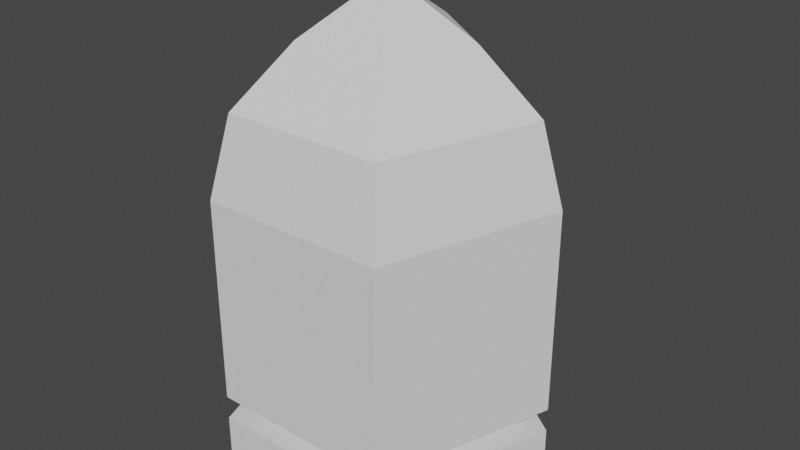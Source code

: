 # Source: Muni_o1.blend  (saved by Blender 2.80.75; exported with 4.5.12 LTS)
import bpy
from mathutils import Matrix  # noqa: F401  (used for matrix-valued properties, if any)

bpy.ops.wm.read_factory_settings(use_empty=True)
scene = bpy.context.scene
scene.name = 'Scene'

# ---- collections
col_collection = bpy.data.collections.new('Collection'); scene.collection.children.link(col_collection)

# ---- world
world_world = bpy.data.worlds.new('World'); scene.world = world_world
world_world.use_nodes = True; world_world.node_tree.nodes.clear()
_N = world_world.node_tree.nodes; _L = world_world.node_tree.links
n0 = _N.new('ShaderNodeOutputWorld'); n0.name = 'World Output'; n0.location = (300, 300)
n1 = _N.new('ShaderNodeBackground'); n1.name = 'Background'; n1.location = (10, 300)
n1.inputs[0].default_value = (0.05088, 0.05088, 0.05088, 1.0)
_L.new(n1.outputs[0], n0.inputs[0])
n0.is_active_output = True
world_world.color = (0.05088, 0.05088, 0.05088)
world_world.use_sun_shadow = False
world_world.sun_shadow_jitter_overblur = 0.0

# ---- meshes
me_sphere_001 = bpy.data.meshes.new('Sphere.001')
me_sphere_001.from_pydata([(0.0, 0.5, 0.866), (0.0, 0.866, 0.5), (0.0, 1.0, -4.371e-08), (-0.9511, 0.309, -1.301), (-1.436e-07, 1.043e-07, 1.186), (0.4755, 0.1545, 0.866), (0.8236, 0.2676, 0.5), (0.9511, 0.309, -4.371e-08), (-0.5878, -0.809, -1.301), (0.5878, -0.809, -1.301), (0.2939, -0.4045, 0.866), (0.509, -0.7006, 0.5), (0.5878, -0.809, -4.371e-08), (0.9511, 0.309, -1.301), (0.0, 1.0, -1.301), (-0.2939, -0.4045, 0.866), (-0.509, -0.7006, 0.5), (-0.5878, -0.809, -4.371e-08), (-0.4755, 0.1545, 0.866), (-0.8236, 0.2676, 0.5), (-0.9511, 0.309, -4.371e-08), (-0.7734, 0.2513, -1.301), (-0.478, -0.6579, -1.301), (0.478, -0.6579, -1.301), (0.7734, 0.2513, -1.301), (4.454e-09, 0.8132, -1.301), (-0.7734, 0.2513, -1.452), (-0.478, -0.6579, -1.452), (0.478, -0.6579, -1.452), (0.7734, 0.2513, -1.452), (4.454e-09, 0.8132, -1.452), (-0.9511, 0.309, -1.452), (-0.5878, -0.8091, -1.452), (0.5878, -0.8091, -1.452), (0.9511, 0.309, -1.452), (2.533e-09, 1.0, -1.452), (-0.9511, 0.309, -1.807), (-0.5878, -0.8091, -1.807), (0.5878, -0.8091, -1.807), (0.9511, 0.309, -1.807), (2.533e-09, 1.0, -1.807)], [], [(1, 0, 5, 6), (2, 7, 13, 14), (2, 1, 6, 7), (0, 4, 5), (17, 20, 3, 8), (12, 17, 8, 9), (7, 6, 11, 12), (5, 4, 10), (7, 12, 9, 13), (6, 5, 10, 11), (12, 11, 16, 17), (10, 4, 15), (20, 2, 14, 3), (11, 10, 15, 16), (17, 16, 19, 20), (15, 4, 18), (16, 15, 18, 19), (18, 4, 0), (19, 18, 0, 1), (20, 19, 1, 2), (3, 14, 25, 21), (13, 9, 23, 24), (9, 8, 22, 23), (14, 13, 24, 25), (8, 3, 21, 22), (24, 23, 28, 29), (22, 21, 26, 27), (25, 24, 29, 30), (23, 22, 27, 28), (21, 25, 30, 26), (30, 29, 34, 35), (28, 27, 32, 33), (26, 30, 35, 31), (29, 28, 33, 34), (27, 26, 31, 32), (34, 33, 38, 39), (32, 31, 36, 37), (35, 34, 39, 40), (33, 32, 37, 38), (31, 35, 40, 36), (39, 37, 36), (38, 37, 39), (36, 40, 39)])
_uv = me_sphere_001.uv_layers.new(name='UVMap')
_uv.uv.foreach_set('vector', [0.6, 0.6667, 0.6, 0.8333, 0.4, 0.8333, 0.4, 0.6667, 0.6, 0.5, 0.4, 0.5, 0.4, 0.5, 0.6, 0.5, 0.6, 0.5, 0.6, 0.6667, 0.4, 0.6667, 0.4, 0.5, 0.6, 0.8333, 0.5, 1.0, 0.4, 0.8333, 1.0, 0.5, 0.8, 0.5, 0.8, 0.5, 1.0, 0.5, 0.2, 0.5, 0.0, 0.5, 0.0, 0.5, 0.2, 0.5, 0.4, 0.5, 0.4, 0.6667, 0.2, 0.6667, 0.2, 0.5, 0.4, 0.8333, 0.3, 1.0, 0.2, 0.8333, 0.4, 0.5, 0.2, 0.5, 0.2, 0.5, 0.4, 0.5, 0.4, 0.6667, 0.4, 0.8333, 0.2, 0.8333, 0.2, 0.6667, 0.2, 0.5, 0.2, 0.6667, 0.0, 0.6667, 0.0, 0.5, 0.2, 0.8333, 0.1, 1.0, 0.0, 0.8333, 0.8, 0.5, 0.6, 0.5, 0.6, 0.5, 0.8, 0.5, 0.2, 0.6667, 0.2, 0.8333, 0.0, 0.8333, 0.0, 0.6667, 1.0, 0.5, 1.0, 0.6667, 0.8, 0.6667, 0.8, 0.5, 1.0, 0.8333, 0.9, 1.0, 0.8, 0.8333, 1.0, 0.6667, 1.0, 0.8333, 0.8, 0.8333, 0.8, 0.6667, 0.8, 0.8333, 0.7, 1.0, 0.6, 0.8333, 0.8, 0.6667, 0.8, 0.8333, 0.6, 0.8333, 0.6, 0.6667, 0.8, 0.5, 0.8, 0.6667, 0.6, 0.6667, 0.6, 0.5, 0.8, 0.5, 0.6, 0.5, 0.6, 0.5, 0.8, 0.5, 0.4, 0.5, 0.2, 0.5, 0.2, 0.5, 0.4, 0.5, 0.2, 0.5, 0.0, 0.5, 0.0, 0.5, 0.2, 0.5, 0.6, 0.5, 0.4, 0.5, 0.4, 0.5, 0.6, 0.5, 1.0, 0.5, 0.8, 0.5, 0.8, 0.5, 1.0, 0.5, 0.4, 0.5, 0.2, 0.5, 0.2, 0.5, 0.4, 0.5, 1.0, 0.5, 0.8, 0.5, 0.8, 0.5, 1.0, 0.5, 0.6, 0.5, 0.4, 0.5, 0.4, 0.5, 0.6, 0.5, 0.2, 0.5, 0.0, 0.5, 0.0, 0.5, 0.2, 0.5, 0.8, 0.5, 0.6, 0.5, 0.6, 0.5, 0.8, 0.5, 0.6, 0.5, 0.4, 0.5, 0.4, 0.5, 0.6, 0.5, 0.2, 0.5, 0.0, 0.5, 0.0, 0.5, 0.2, 0.5, 0.8, 0.5, 0.6, 0.5, 0.6, 0.5, 0.8, 0.5, 0.4, 0.5, 0.2, 0.5, 0.2, 0.5, 0.4, 0.5, 1.0, 0.5, 0.8, 0.5, 0.8, 0.5, 1.0, 0.5, 0.4, 0.5, 0.2, 0.5, 0.2, 0.5, 0.4, 0.5, 1.0, 0.5, 0.8, 0.5, 0.8, 0.5, 1.0, 0.5, 0.6, 0.5, 0.4, 0.5, 0.4, 0.5, 0.6, 0.5, 0.2, 0.5, 0.0, 0.5, 0.0, 0.5, 0.2, 0.5, 0.8, 0.5, 0.6, 0.5, 0.6, 0.5, 0.8, 0.5, 0.0, 0.0, 0.0, 0.0, 0.0, 0.0, 0.0, 0.0, 0.0, 0.0, 0.0, 0.0, 0.0, 0.0, 0.0, 0.0, 0.0, 0.0])
me_sphere_001.use_remesh_preserve_volume = False
me_sphere_001.use_remesh_preserve_attributes = False
me_sphere_001.use_mirror_vertex_groups = False
me_sphere_001.update()

# ---- objects
ob_sphere = bpy.data.objects.new('Sphere', me_sphere_001)

# ---- transforms, parenting, visibility, modifiers, constraints
ob_sphere.location = (0.0, 0.0, 0.0)
ob_sphere.lineart.crease_threshold = 0.0

# ---- collection membership
col_collection.objects.link(ob_sphere)

# ---- scene / render settings (as saved in the file)
scene.frame_start = 1; scene.frame_end = 250; scene.frame_set(1)
scene.render.engine = 'BLENDER_EEVEE_NEXT'
scene.cycles.use_denoising = False
scene.cycles.samples = 128
scene.cycles.sampling_pattern = 'TABULATED_SOBOL'
scene.cycles.use_adaptive_sampling = False
scene.cycles.use_light_tree = False
scene.view_settings.view_transform = 'Filmic'
bpy.context.view_layer.update()

# ---- added for rendering (the .blend has no active camera and no usable light): camera, sun
cam_auto = bpy.data.cameras.new('AutoCamera')
cam_auto.lens = 50.0
cam_auto.sensor_width = 36.0
cam_auto.clip_end = 1000.0
ob_auto_camera = bpy.data.objects.new('AutoCamera', cam_auto)
scene.collection.objects.link(ob_auto_camera)
ob_auto_camera.location = (3.683, -4.3241, 2.63576)
ob_auto_camera.rotation_euler = (1.09748, -7.21219e-08, 0.694738)
scene.camera = ob_auto_camera
light_auto_sun = bpy.data.lights.new('AutoSun', 'SUN')
light_auto_sun.energy = 3.0
light_auto_sun.angle = 0.0523599
ob_auto_sun = bpy.data.objects.new('AutoSun', light_auto_sun)
scene.collection.objects.link(ob_auto_sun)
ob_auto_sun.rotation_euler = (0.872665, 0.174533, 0.523599)
bpy.context.view_layer.update()
